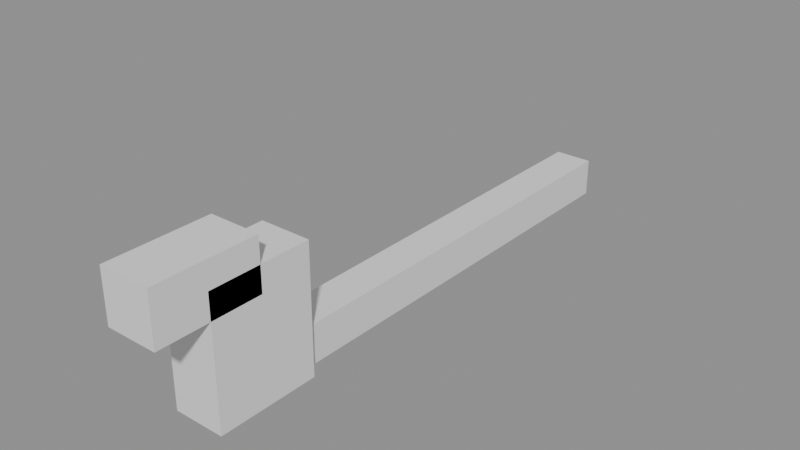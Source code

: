 # Source: Wpn_PipeWrench.blend  (saved by Blender 4.5.90; exported with 4.5.12 LTS)
import bpy
from mathutils import Matrix  # noqa: F401  (used for matrix-valued properties, if any)

bpy.ops.wm.read_factory_settings(use_empty=True)
scene = bpy.context.scene
scene.name = 'Scene'

# ---- materials (node trees are filled in below, after node groups)
mat_gunmetal = bpy.data.materials.new('gunmetal')
mat_product_red = bpy.data.materials.new('product_red')

# ---- material node trees

# ---- meshes
me_sk_wpn_pipewrench = bpy.data.meshes.new('SK_Wpn_PipeWrench')
me_sk_wpn_pipewrench.from_pydata([(-0.015, -0.3, -0.015), (-0.015, -0.3, 0.015), (-0.015, 0.08, -0.015), (-0.015, 0.08, 0.015), (0.015, -0.3, -0.015), (0.015, -0.3, 0.015), (0.015, 0.08, -0.015), (0.015, 0.08, 0.015), (-0.02, -0.34, -0.02), (-0.02, -0.34, 0.08), (-0.02, -0.26, -0.02), (-0.02, -0.26, 0.08), (0.02, -0.34, -0.02), (0.02, -0.34, 0.08), (0.02, -0.26, -0.02), (0.02, -0.26, 0.08), (-0.02, -0.38, 0.06), (-0.02, -0.38, 0.1), (-0.02, -0.3, 0.06), (-0.02, -0.3, 0.1), (0.02, -0.38, 0.06), (0.02, -0.38, 0.1), (0.02, -0.3, 0.06), (0.02, -0.3, 0.1)], [], [(0, 1, 3, 2), (2, 3, 7, 6), (6, 7, 5, 4), (4, 5, 1, 0), (2, 6, 4, 0), (7, 3, 1, 5), (8, 9, 11, 10), (10, 11, 15, 14), (14, 15, 13, 12), (12, 13, 9, 8), (10, 14, 12, 8), (15, 11, 9, 13), (16, 17, 19, 18), (18, 19, 23, 22), (22, 23, 21, 20), (20, 21, 17, 16), (18, 22, 20, 16), (23, 19, 17, 21)])
me_sk_wpn_pipewrench.polygons.foreach_set('material_index', [0, 0, 0, 0, 0, 0, 1, 1, 1, 1, 1, 1, 0, 0, 0, 0, 0, 0])
me_sk_wpn_pipewrench.materials.append(mat_gunmetal)
me_sk_wpn_pipewrench.materials.append(mat_product_red)
me_sk_wpn_pipewrench.update()
arm_armature = bpy.data.armatures.new('Armature')  # bones are not reproduced

# ---- objects
ob_sk_wpn_pipewrench = bpy.data.objects.new('SK_Wpn_PipeWrench', me_sk_wpn_pipewrench)
ob_armature = bpy.data.objects.new('Armature', arm_armature)

# ---- transforms, parenting, visibility, modifiers, constraints
ob_sk_wpn_pipewrench.parent = ob_armature
ob_sk_wpn_pipewrench.location = (0.0, 0.0, 0.0)
_vg = ob_sk_wpn_pipewrench.vertex_groups.new(name='Grip')
_vg.add([0, 1, 2, 3, 4, 5, 6, 7, 8, 9, 10, 11, 12, 13, 14, 15, 16, 17, 18, 19, 20, 21, 22, 23], 1.0, 'REPLACE')
_m = ob_sk_wpn_pipewrench.modifiers.new('Armature', 'ARMATURE')
_m.object = ob_armature
ob_armature.location = (0.0, 0.0, 0.0)

# ---- collection membership
scene.collection.objects.link(ob_sk_wpn_pipewrench)
scene.collection.objects.link(ob_armature)

# ---- scene / render settings (as saved in the file)
scene.frame_start = 1; scene.frame_end = 250; scene.frame_set(1)
scene.render.engine = 'BLENDER_EEVEE_NEXT'
bpy.context.view_layer.update()

# ---- added for rendering (the .blend has no active camera and no usable light): camera, sun + grey world if the file has none
cam_auto = bpy.data.cameras.new('AutoCamera')
cam_auto.lens = 50.0
cam_auto.sensor_width = 36.0
cam_auto.clip_end = 1000.0
ob_auto_camera = bpy.data.objects.new('AutoCamera', cam_auto)
scene.collection.objects.link(ob_auto_camera)
ob_auto_camera.location = (0.441401, -0.679681, 0.393121)
ob_auto_camera.rotation_euler = (1.09748, -7.21219e-08, 0.694738)
scene.camera = ob_auto_camera
light_auto_sun = bpy.data.lights.new('AutoSun', 'SUN')
light_auto_sun.energy = 3.0
light_auto_sun.angle = 0.0523599
ob_auto_sun = bpy.data.objects.new('AutoSun', light_auto_sun)
scene.collection.objects.link(ob_auto_sun)
ob_auto_sun.rotation_euler = (0.872665, 0.174533, 0.523599)
if scene.world is None:
    world_auto = bpy.data.worlds.new('AutoWorld')
    world_auto.color = (0.3, 0.3, 0.3)
    scene.world = world_auto
bpy.context.view_layer.update()
